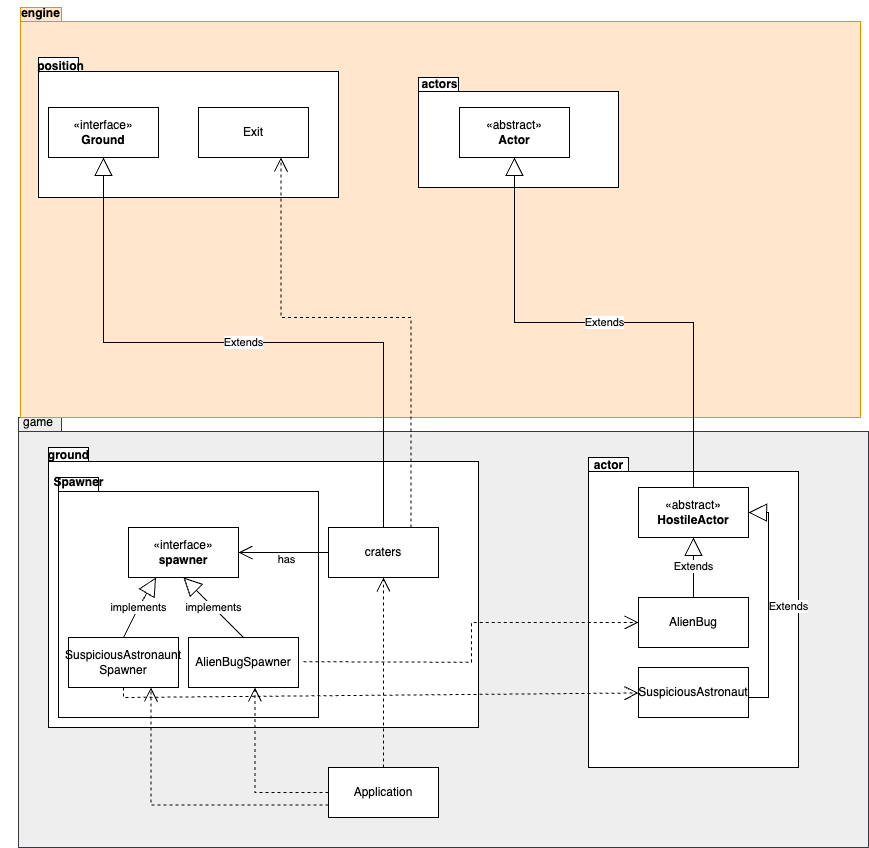

The diagram above was exported from draw.io. Its source (the exported page's mxGraphModel, read from the mxfile embedded in the PNG):
<mxGraphModel dx="902" dy="842" grid="1" gridSize="10" guides="1" tooltips="1" connect="1" arrows="1" fold="1" page="1" pageScale="1" pageWidth="827" pageHeight="1169" math="0" shadow="0">
  <root>
    <mxCell id="0" />
    <mxCell id="1" parent="0" />
    <mxCell id="KHfQCjtgpqZiL5FJdYDK-12" value="" style="shape=folder;fontStyle=1;spacingTop=10;tabWidth=40;tabHeight=14;tabPosition=left;html=1;whiteSpace=wrap;fillColor=#eeeeee;strokeColor=#36393d;" vertex="1" parent="1">
      <mxGeometry x="150" y="440" width="850" height="430" as="geometry" />
    </mxCell>
    <mxCell id="KHfQCjtgpqZiL5FJdYDK-13" value="" style="shape=folder;fontStyle=1;spacingTop=10;tabWidth=40;tabHeight=14;tabPosition=left;html=1;whiteSpace=wrap;" vertex="1" parent="1">
      <mxGeometry x="180" y="470" width="430" height="280" as="geometry" />
    </mxCell>
    <mxCell id="KHfQCjtgpqZiL5FJdYDK-9" value="game" style="text;html=1;align=center;verticalAlign=middle;whiteSpace=wrap;rounded=0;" vertex="1" parent="1">
      <mxGeometry x="140" y="430" width="60" height="30" as="geometry" />
    </mxCell>
    <mxCell id="KHfQCjtgpqZiL5FJdYDK-15" value="ground" style="text;align=center;fontStyle=1;verticalAlign=middle;spacingLeft=3;spacingRight=3;strokeColor=none;rotatable=0;points=[[0,0.5],[1,0.5]];portConstraint=eastwest;html=1;" vertex="1" parent="1">
      <mxGeometry x="160" y="465" width="80" height="26" as="geometry" />
    </mxCell>
    <mxCell id="KHfQCjtgpqZiL5FJdYDK-16" value="" style="shape=folder;fontStyle=1;spacingTop=10;tabWidth=40;tabHeight=14;tabPosition=left;html=1;whiteSpace=wrap;" vertex="1" parent="1">
      <mxGeometry x="190" y="500" width="260" height="240" as="geometry" />
    </mxCell>
    <mxCell id="KHfQCjtgpqZiL5FJdYDK-17" value="Spawner" style="text;align=center;fontStyle=1;verticalAlign=middle;spacingLeft=3;spacingRight=3;strokeColor=none;rotatable=0;points=[[0,0.5],[1,0.5]];portConstraint=eastwest;html=1;" vertex="1" parent="1">
      <mxGeometry x="180" y="500" width="60" height="10" as="geometry" />
    </mxCell>
    <mxCell id="KHfQCjtgpqZiL5FJdYDK-2" value="«interface»&lt;br&gt;&lt;b&gt;spawner&lt;/b&gt;" style="html=1;whiteSpace=wrap;" vertex="1" parent="1">
      <mxGeometry x="260" y="550" width="110" height="50" as="geometry" />
    </mxCell>
    <mxCell id="KHfQCjtgpqZiL5FJdYDK-7" value="SuspiciousAstronaunt&lt;div&gt;Spawner&lt;/div&gt;" style="html=1;whiteSpace=wrap;" vertex="1" parent="1">
      <mxGeometry x="200" y="660" width="110" height="50" as="geometry" />
    </mxCell>
    <mxCell id="KHfQCjtgpqZiL5FJdYDK-6" value="AlienBugSpawner" style="html=1;whiteSpace=wrap;" vertex="1" parent="1">
      <mxGeometry x="320" y="660" width="110" height="50" as="geometry" />
    </mxCell>
    <mxCell id="KHfQCjtgpqZiL5FJdYDK-1" value="craters" style="html=1;whiteSpace=wrap;" vertex="1" parent="1">
      <mxGeometry x="460" y="550" width="110" height="50" as="geometry" />
    </mxCell>
    <mxCell id="KHfQCjtgpqZiL5FJdYDK-19" value="Application" style="html=1;whiteSpace=wrap;" vertex="1" parent="1">
      <mxGeometry x="460" y="790" width="110" height="50" as="geometry" />
    </mxCell>
    <mxCell id="KHfQCjtgpqZiL5FJdYDK-20" value="" style="shape=folder;fontStyle=1;spacingTop=10;tabWidth=40;tabHeight=14;tabPosition=left;html=1;whiteSpace=wrap;" vertex="1" parent="1">
      <mxGeometry x="720" y="480" width="210" height="310" as="geometry" />
    </mxCell>
    <mxCell id="KHfQCjtgpqZiL5FJdYDK-21" value="actor" style="text;align=center;fontStyle=1;verticalAlign=middle;spacingLeft=3;spacingRight=3;strokeColor=none;rotatable=0;points=[[0,0.5],[1,0.5]];portConstraint=eastwest;html=1;" vertex="1" parent="1">
      <mxGeometry x="700" y="475" width="80" height="26" as="geometry" />
    </mxCell>
    <mxCell id="KHfQCjtgpqZiL5FJdYDK-4" value="«abstract»&lt;br&gt;&lt;b&gt;HostileActor&lt;/b&gt;" style="html=1;whiteSpace=wrap;" vertex="1" parent="1">
      <mxGeometry x="770" y="510" width="110" height="50" as="geometry" />
    </mxCell>
    <mxCell id="KHfQCjtgpqZiL5FJdYDK-22" value="AlienBug" style="html=1;whiteSpace=wrap;" vertex="1" parent="1">
      <mxGeometry x="770" y="620" width="110" height="50" as="geometry" />
    </mxCell>
    <mxCell id="KHfQCjtgpqZiL5FJdYDK-23" value="Extends" style="endArrow=block;endSize=16;endFill=0;html=1;rounded=0;exitX=0.5;exitY=0;exitDx=0;exitDy=0;entryX=0.5;entryY=1;entryDx=0;entryDy=0;" edge="1" parent="1" source="KHfQCjtgpqZiL5FJdYDK-22" target="KHfQCjtgpqZiL5FJdYDK-4">
      <mxGeometry width="160" relative="1" as="geometry">
        <mxPoint x="820" y="654.23" as="sourcePoint" />
        <mxPoint x="980" y="654.23" as="targetPoint" />
        <mxPoint as="offset" />
      </mxGeometry>
    </mxCell>
    <mxCell id="KHfQCjtgpqZiL5FJdYDK-24" value="" style="endArrow=open;endFill=1;endSize=12;html=1;rounded=0;exitX=0;exitY=0.5;exitDx=0;exitDy=0;entryX=1;entryY=0.5;entryDx=0;entryDy=0;" edge="1" parent="1" source="KHfQCjtgpqZiL5FJdYDK-1" target="KHfQCjtgpqZiL5FJdYDK-2">
      <mxGeometry width="160" relative="1" as="geometry">
        <mxPoint x="320" y="480" as="sourcePoint" />
        <mxPoint x="480" y="480" as="targetPoint" />
      </mxGeometry>
    </mxCell>
    <mxCell id="KHfQCjtgpqZiL5FJdYDK-25" value="has" style="edgeLabel;html=1;align=center;verticalAlign=middle;resizable=0;points=[];" vertex="1" connectable="0" parent="KHfQCjtgpqZiL5FJdYDK-24">
      <mxGeometry x="-0.0376" y="6" relative="1" as="geometry">
        <mxPoint as="offset" />
      </mxGeometry>
    </mxCell>
    <mxCell id="KHfQCjtgpqZiL5FJdYDK-28" value="implements" style="endArrow=block;endSize=16;endFill=0;html=1;rounded=0;exitX=0.5;exitY=0;exitDx=0;exitDy=0;entryX=0.25;entryY=1;entryDx=0;entryDy=0;" edge="1" parent="1" source="KHfQCjtgpqZiL5FJdYDK-7" target="KHfQCjtgpqZiL5FJdYDK-2">
      <mxGeometry width="160" relative="1" as="geometry">
        <mxPoint x="320" y="480" as="sourcePoint" />
        <mxPoint x="480" y="480" as="targetPoint" />
        <Array as="points">
          <mxPoint x="270" y="630" />
        </Array>
      </mxGeometry>
    </mxCell>
    <mxCell id="KHfQCjtgpqZiL5FJdYDK-29" value="implements" style="endArrow=block;endSize=16;endFill=0;html=1;rounded=0;exitX=0.5;exitY=0;exitDx=0;exitDy=0;entryX=0.5;entryY=1;entryDx=0;entryDy=0;" edge="1" parent="1" source="KHfQCjtgpqZiL5FJdYDK-6" target="KHfQCjtgpqZiL5FJdYDK-2">
      <mxGeometry width="160" relative="1" as="geometry">
        <mxPoint x="358.5" y="660" as="sourcePoint" />
        <mxPoint x="391.5" y="600" as="targetPoint" />
        <Array as="points" />
      </mxGeometry>
    </mxCell>
    <mxCell id="KHfQCjtgpqZiL5FJdYDK-30" value="" style="endArrow=open;endSize=12;dashed=1;html=1;rounded=0;entryX=0;entryY=0.5;entryDx=0;entryDy=0;edgeStyle=orthogonalEdgeStyle;" edge="1" parent="1" target="KHfQCjtgpqZiL5FJdYDK-22">
      <mxGeometry width="160" relative="1" as="geometry">
        <mxPoint x="435" y="684.23" as="sourcePoint" />
        <mxPoint x="595" y="684.23" as="targetPoint" />
      </mxGeometry>
    </mxCell>
    <mxCell id="KHfQCjtgpqZiL5FJdYDK-31" value="" style="endArrow=open;endSize=12;dashed=1;html=1;rounded=0;exitX=0.5;exitY=1;exitDx=0;exitDy=0;" edge="1" parent="1" source="KHfQCjtgpqZiL5FJdYDK-7" target="KHfQCjtgpqZiL5FJdYDK-32">
      <mxGeometry width="160" relative="1" as="geometry">
        <mxPoint x="246" y="719.23" as="sourcePoint" />
        <mxPoint x="581" y="740" as="targetPoint" />
        <Array as="points">
          <mxPoint x="255" y="720" />
        </Array>
      </mxGeometry>
    </mxCell>
    <mxCell id="KHfQCjtgpqZiL5FJdYDK-32" value="SuspiciousAstronaut" style="html=1;whiteSpace=wrap;" vertex="1" parent="1">
      <mxGeometry x="770" y="690" width="110" height="50" as="geometry" />
    </mxCell>
    <mxCell id="KHfQCjtgpqZiL5FJdYDK-33" value="Extends" style="endArrow=block;endSize=16;endFill=0;html=1;rounded=0;exitX=1;exitY=0.5;exitDx=0;exitDy=0;entryX=1;entryY=0.5;entryDx=0;entryDy=0;edgeStyle=orthogonalEdgeStyle;" edge="1" parent="1" source="KHfQCjtgpqZiL5FJdYDK-32" target="KHfQCjtgpqZiL5FJdYDK-4">
      <mxGeometry y="-20" width="160" relative="1" as="geometry">
        <mxPoint x="900.0000000000002" y="780" as="sourcePoint" />
        <mxPoint x="900.0000000000002" y="590" as="targetPoint" />
        <mxPoint y="-1" as="offset" />
        <Array as="points">
          <mxPoint x="880" y="720" />
          <mxPoint x="900" y="720" />
          <mxPoint x="900" y="535" />
        </Array>
      </mxGeometry>
    </mxCell>
    <mxCell id="KHfQCjtgpqZiL5FJdYDK-36" value="" style="endArrow=open;endSize=12;dashed=1;html=1;rounded=0;entryX=0.5;entryY=1;entryDx=0;entryDy=0;exitX=0.5;exitY=0;exitDx=0;exitDy=0;" edge="1" parent="1" source="KHfQCjtgpqZiL5FJdYDK-19" target="KHfQCjtgpqZiL5FJdYDK-1">
      <mxGeometry width="160" relative="1" as="geometry">
        <mxPoint x="445" y="694.23" as="sourcePoint" />
        <mxPoint x="780" y="715" as="targetPoint" />
      </mxGeometry>
    </mxCell>
    <mxCell id="KHfQCjtgpqZiL5FJdYDK-41" value="" style="shape=folder;fontStyle=1;spacingTop=10;tabWidth=40;tabHeight=14;tabPosition=left;html=1;whiteSpace=wrap;fillColor=#ffe6cc;strokeColor=#d79b00;" vertex="1" parent="1">
      <mxGeometry x="152" y="30" width="840" height="410" as="geometry" />
    </mxCell>
    <mxCell id="KHfQCjtgpqZiL5FJdYDK-42" value="engine" style="text;align=center;fontStyle=1;verticalAlign=middle;spacingLeft=3;spacingRight=3;strokeColor=none;rotatable=0;points=[[0,0.5],[1,0.5]];portConstraint=eastwest;html=1;" vertex="1" parent="1">
      <mxGeometry x="132" y="23" width="80" height="26" as="geometry" />
    </mxCell>
    <mxCell id="KHfQCjtgpqZiL5FJdYDK-43" value="" style="shape=folder;fontStyle=1;spacingTop=10;tabWidth=40;tabHeight=14;tabPosition=left;html=1;whiteSpace=wrap;" vertex="1" parent="1">
      <mxGeometry x="170" y="80" width="300" height="140" as="geometry" />
    </mxCell>
    <mxCell id="KHfQCjtgpqZiL5FJdYDK-44" value="position" style="text;align=center;fontStyle=1;verticalAlign=middle;spacingLeft=3;spacingRight=3;strokeColor=none;rotatable=0;points=[[0,0.5],[1,0.5]];portConstraint=eastwest;html=1;" vertex="1" parent="1">
      <mxGeometry x="152" y="76" width="80" height="26" as="geometry" />
    </mxCell>
    <mxCell id="KHfQCjtgpqZiL5FJdYDK-46" value="«interface»&lt;br&gt;&lt;b&gt;Ground&lt;/b&gt;" style="html=1;whiteSpace=wrap;" vertex="1" parent="1">
      <mxGeometry x="180" y="130" width="110" height="50" as="geometry" />
    </mxCell>
    <mxCell id="KHfQCjtgpqZiL5FJdYDK-47" value="Extends" style="endArrow=block;endSize=16;endFill=0;html=1;rounded=0;exitX=0.5;exitY=0;exitDx=0;exitDy=0;entryX=0.5;entryY=1;entryDx=0;entryDy=0;edgeStyle=orthogonalEdgeStyle;" edge="1" parent="1" source="KHfQCjtgpqZiL5FJdYDK-1" target="KHfQCjtgpqZiL5FJdYDK-46">
      <mxGeometry width="160" relative="1" as="geometry">
        <mxPoint x="480" y="350" as="sourcePoint" />
        <mxPoint x="480" y="290" as="targetPoint" />
        <mxPoint as="offset" />
      </mxGeometry>
    </mxCell>
    <mxCell id="KHfQCjtgpqZiL5FJdYDK-49" value="Exit" style="html=1;whiteSpace=wrap;" vertex="1" parent="1">
      <mxGeometry x="330" y="130" width="110" height="50" as="geometry" />
    </mxCell>
    <mxCell id="KHfQCjtgpqZiL5FJdYDK-50" value="" style="endArrow=open;endSize=12;dashed=1;html=1;rounded=0;exitX=0.75;exitY=0;exitDx=0;exitDy=0;entryX=0.75;entryY=1;entryDx=0;entryDy=0;edgeStyle=orthogonalEdgeStyle;" edge="1" parent="1" source="KHfQCjtgpqZiL5FJdYDK-1" target="KHfQCjtgpqZiL5FJdYDK-49">
      <mxGeometry width="160" relative="1" as="geometry">
        <mxPoint x="530" y="400" as="sourcePoint" />
        <mxPoint x="690" y="400" as="targetPoint" />
        <Array as="points">
          <mxPoint x="543" y="340" />
          <mxPoint x="413" y="340" />
        </Array>
      </mxGeometry>
    </mxCell>
    <mxCell id="KHfQCjtgpqZiL5FJdYDK-51" value="" style="endArrow=open;endSize=12;dashed=1;html=1;rounded=0;exitX=0;exitY=0.5;exitDx=0;exitDy=0;entryX=0.604;entryY=0.996;entryDx=0;entryDy=0;entryPerimeter=0;edgeStyle=orthogonalEdgeStyle;" edge="1" parent="1" source="KHfQCjtgpqZiL5FJdYDK-19" target="KHfQCjtgpqZiL5FJdYDK-6">
      <mxGeometry width="160" relative="1" as="geometry">
        <mxPoint x="440" y="805" as="sourcePoint" />
        <mxPoint x="382.5" y="700" as="targetPoint" />
      </mxGeometry>
    </mxCell>
    <mxCell id="KHfQCjtgpqZiL5FJdYDK-52" value="" style="endArrow=open;endSize=12;dashed=1;html=1;rounded=0;exitX=0;exitY=0.75;exitDx=0;exitDy=0;entryX=0.75;entryY=1;entryDx=0;entryDy=0;edgeStyle=orthogonalEdgeStyle;" edge="1" parent="1" source="KHfQCjtgpqZiL5FJdYDK-19" target="KHfQCjtgpqZiL5FJdYDK-7">
      <mxGeometry width="160" relative="1" as="geometry">
        <mxPoint x="470" y="825" as="sourcePoint" />
        <mxPoint x="396" y="720" as="targetPoint" />
      </mxGeometry>
    </mxCell>
    <mxCell id="KHfQCjtgpqZiL5FJdYDK-53" value="" style="shape=folder;fontStyle=1;spacingTop=10;tabWidth=40;tabHeight=14;tabPosition=left;html=1;whiteSpace=wrap;" vertex="1" parent="1">
      <mxGeometry x="550" y="100" width="200" height="110" as="geometry" />
    </mxCell>
    <mxCell id="KHfQCjtgpqZiL5FJdYDK-54" value="actors" style="text;align=center;fontStyle=1;verticalAlign=middle;spacingLeft=3;spacingRight=3;strokeColor=none;rotatable=0;points=[[0,0.5],[1,0.5]];portConstraint=eastwest;html=1;" vertex="1" parent="1">
      <mxGeometry x="531" y="94" width="80" height="26" as="geometry" />
    </mxCell>
    <mxCell id="KHfQCjtgpqZiL5FJdYDK-56" value="«abstract»&lt;br&gt;&lt;b&gt;Actor&lt;/b&gt;" style="html=1;whiteSpace=wrap;" vertex="1" parent="1">
      <mxGeometry x="591" y="130" width="110" height="50" as="geometry" />
    </mxCell>
    <mxCell id="KHfQCjtgpqZiL5FJdYDK-57" value="Extends" style="endArrow=block;endSize=16;endFill=0;html=1;rounded=0;exitX=0.5;exitY=0;exitDx=0;exitDy=0;entryX=0.5;entryY=1;entryDx=0;entryDy=0;edgeStyle=orthogonalEdgeStyle;" edge="1" parent="1" source="KHfQCjtgpqZiL5FJdYDK-4" target="KHfQCjtgpqZiL5FJdYDK-56">
      <mxGeometry width="160" relative="1" as="geometry">
        <mxPoint x="660" y="380" as="sourcePoint" />
        <mxPoint x="660" y="320" as="targetPoint" />
        <mxPoint as="offset" />
      </mxGeometry>
    </mxCell>
  </root>
</mxGraphModel>